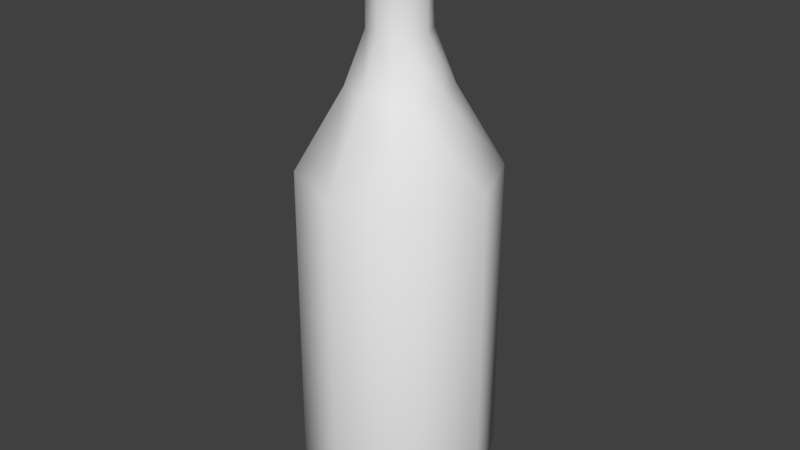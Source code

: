 # Source: simplebottle.blend  (saved by Blender 2.77.0; exported with 4.5.12 LTS)
import bpy
from mathutils import Matrix  # noqa: F401  (used for matrix-valued properties, if any)

bpy.ops.wm.read_factory_settings(use_empty=True)
scene = bpy.context.scene
scene.name = 'Scene'

# ---- collections
col_collection_1 = bpy.data.collections.new('Collection 1'); scene.collection.children.link(col_collection_1)

# ---- world
world_world = bpy.data.worlds.new('World'); scene.world = world_world
world_world.color = (0.05088, 0.05088, 0.05088)
world_world.use_sun_shadow = False
world_world.sun_shadow_jitter_overblur = 0.0
world_world.cycles.sampling_method = 'MANUAL'

# ---- meshes
me_plane = bpy.data.meshes.new('Plane')
me_plane.from_pydata([(-0.003445, -0.003445, 0.004384), (0.003445, -0.003445, 0.004384), (-0.003445, 0.003445, 0.004384), (0.003445, 0.003445, 0.004384), (0.0, -0.004872, 0.004384), (0.0, 0.004872, 0.004384), (-0.004872, 0.0, 0.004384), (0.004872, 0.0, 0.004384), (0.0, 0.0, 0.004532), (-0.02133, -0.02133, 0.0002607), (0.02133, -0.02133, 0.0002607), (-0.02133, 0.02133, 0.0002607), (0.02133, 0.02133, 0.0002607), (0.0, -0.03017, 0.0002607), (0.0, 0.03017, 0.0002607), (-0.03017, 0.0, 0.0002607), (0.03017, 0.0, 0.0002607), (0.0, 0.01671, 0.0001473), (-0.01181, 0.01181, 0.0001473), (3.027e-11, -0.01671, 0.0001473), (0.01181, -0.01181, 0.0001473), (0.01671, 0.0, 0.0001473), (-0.01181, -0.01181, 0.0001473), (0.01181, 0.01181, 0.0001473), (-0.01671, 3.027e-11, 0.0001473), (-0.02271, -0.02271, 0.01131), (0.02271, -0.02271, 0.01131), (-0.02271, 0.02271, 0.01131), (0.02271, 0.02271, 0.01131), (0.0, -0.03212, 0.01131), (0.0, 0.03212, 0.01131), (-0.03212, 0.0, 0.01131), (0.03212, 0.0, 0.01131), (-0.02237, -0.02237, 0.1143), (0.02237, -0.02237, 0.1143), (-0.02237, 0.02237, 0.1143), (0.02237, 0.02237, 0.1143), (0.0, -0.03164, 0.1143), (0.0, 0.03164, 0.1143), (-0.03164, 0.0, 0.1143), (0.03164, 0.0, 0.1143), (-0.01151, -0.01151, 0.1405), (0.01151, -0.01151, 0.1405), (-0.01151, 0.01151, 0.1405), (0.01151, 0.01151, 0.1405), (0.0, -0.01627, 0.1405), (0.0, 0.01627, 0.1405), (-0.01627, 0.0, 0.1405), (0.01627, 0.0, 0.1405), (-0.006959, -0.006959, 0.1575), (0.006959, -0.006959, 0.1575), (-0.006959, 0.006959, 0.1575), (0.006959, 0.006959, 0.1575), (0.0, -0.009842, 0.1575), (0.0, 0.009842, 0.1575), (-0.009842, 0.0, 0.1575), (0.009842, 0.0, 0.1575), (-0.00684, -0.00684, 0.1837), (0.00684, -0.00684, 0.1837), (-0.00684, 0.00684, 0.1837), (0.00684, 0.00684, 0.1837), (0.0, -0.009674, 0.1837), (0.0, 0.009674, 0.1837), (-0.009674, 0.0, 0.1837), (0.009674, 0.0, 0.1837), (-0.007657, -0.007657, 0.1857), (0.007657, -0.007657, 0.1857), (-0.007657, 0.007657, 0.1857), (0.007657, 0.007657, 0.1857), (0.0, -0.01083, 0.1857), (0.0, 0.01083, 0.1857), (-0.01083, 0.0, 0.1857), (0.01083, 0.0, 0.1857), (-0.007594, -0.007594, 0.1897), (0.007594, -0.007594, 0.1897), (-0.007594, 0.007594, 0.1897), (0.007594, 0.007594, 0.1897), (0.0, -0.01074, 0.1897), (0.0, 0.01074, 0.1897), (-0.01074, 0.0, 0.1897), (0.01074, 0.0, 0.1897), (-0.005426, -0.005426, 0.184), (0.005426, -0.005426, 0.184), (-0.005426, 0.005426, 0.184), (0.005426, 0.005426, 0.184), (0.0, -0.007673, 0.184), (0.0, 0.007673, 0.184), (-0.007673, 0.0, 0.184), (0.007673, 0.0, 0.184), (0.007673, 0.0, 0.1897), (-0.007673, 0.0, 0.1897), (0.0, 0.007673, 0.1897), (0.0, -0.007673, 0.1897), (0.005426, 0.005426, 0.1897), (-0.005426, 0.005426, 0.1897), (0.005426, -0.005426, 0.1897), (-0.005426, -0.005426, 0.1897)], [], [(8, 5, 3), (8, 6, 2), (0, 6, 8), (1, 4, 8), (8, 3, 7), (8, 2, 5), (0, 8, 4), (1, 8, 7), (18, 11, 14, 17), (20, 10, 13, 19), (21, 16, 10, 20), (19, 13, 9, 22), (23, 12, 16, 21), (22, 9, 15, 24), (24, 15, 11, 18), (17, 14, 12, 23), (5, 17, 23, 3), (6, 24, 18, 2), (0, 22, 24, 6), (3, 23, 21, 7), (4, 19, 22, 0), (7, 21, 20, 1), (1, 20, 19, 4), (2, 18, 17, 5), (16, 32, 26, 10), (14, 30, 28, 12), (11, 27, 30, 14), (10, 26, 29, 13), (15, 31, 27, 11), (13, 29, 25, 9), (12, 28, 32, 16), (9, 25, 31, 15), (31, 39, 35, 27), (29, 37, 33, 25), (28, 36, 40, 32), (25, 33, 39, 31), (32, 40, 34, 26), (30, 38, 36, 28), (27, 35, 38, 30), (26, 34, 37, 29), (38, 46, 44, 36), (35, 43, 46, 38), (34, 42, 45, 37), (39, 47, 43, 35), (37, 45, 41, 33), (36, 44, 48, 40), (33, 41, 47, 39), (40, 48, 42, 34), (47, 55, 51, 43), (45, 53, 49, 41), (44, 52, 56, 48), (41, 49, 55, 47), (48, 56, 50, 42), (46, 54, 52, 44), (43, 51, 54, 46), (42, 50, 53, 45), (51, 59, 62, 54), (50, 58, 61, 53), (55, 63, 59, 51), (53, 61, 57, 49), (52, 60, 64, 56), (49, 57, 63, 55), (56, 64, 58, 50), (54, 62, 60, 52), (64, 72, 66, 58), (62, 70, 68, 60), (59, 67, 70, 62), (58, 66, 69, 61), (63, 71, 67, 59), (61, 69, 65, 57), (60, 68, 72, 64), (57, 65, 71, 63), (69, 77, 73, 65), (68, 76, 80, 72), (65, 73, 79, 71), (72, 80, 74, 66), (70, 78, 76, 68), (67, 75, 78, 70), (66, 74, 77, 69), (71, 79, 75, 67), (94, 90, 87, 83), (96, 92, 85, 81), (91, 94, 83, 86), (95, 89, 88, 82), (93, 91, 86, 84), (92, 95, 82, 85), (81, 85, 82, 88, 84, 86, 83, 87), (90, 96, 81, 87), (89, 93, 84, 88), (73, 77, 92, 96), (76, 78, 91, 93), (75, 79, 90, 94), (80, 76, 93, 89), (77, 74, 95, 92), (79, 73, 96, 90), (78, 75, 94, 91), (74, 80, 89, 95)])
me_plane.polygons.foreach_set('use_smooth', [True] * 97)
me_plane.use_remesh_preserve_volume = False
me_plane.use_remesh_preserve_attributes = False
me_plane.use_mirror_vertex_groups = False
me_plane.update()

# ---- objects
ob_plane = bpy.data.objects.new('Plane', me_plane)

# ---- transforms, parenting, visibility, modifiers, constraints
ob_plane.location = (0.0, 0.0, 0.0)
ob_plane.lineart.crease_threshold = 0.0

# ---- collection membership
col_collection_1.objects.link(ob_plane)

# ---- scene / render settings (as saved in the file)
scene.frame_start = 1; scene.frame_end = 250; scene.frame_set(1)
scene.render.engine = 'BLENDER_EEVEE_NEXT'
scene.render.resolution_percentage = 50
scene.render.dither_intensity = 0.0
scene.cycles.use_denoising = False
scene.cycles.samples = 128
scene.cycles.sampling_pattern = 'TABULATED_SOBOL'
scene.cycles.light_sampling_threshold = 0.0
scene.cycles.use_adaptive_sampling = False
scene.cycles.use_light_tree = False
scene.cycles.blur_glossy = 0.0
scene.cycles.sample_clamp_indirect = 0.0
scene.view_settings.view_transform = 'Standard'
bpy.context.view_layer.update()

# ---- added for rendering (the .blend has no active camera and no usable light): camera, sun
cam_auto = bpy.data.cameras.new('AutoCamera')
cam_auto.lens = 50.0
cam_auto.sensor_width = 36.0
cam_auto.clip_end = 1000.0
ob_auto_camera = bpy.data.objects.new('AutoCamera', cam_auto)
scene.collection.objects.link(ob_auto_camera)
ob_auto_camera.location = (0.194459, -0.233351, 0.250477)
ob_auto_camera.rotation_euler = (1.09748, -7.21219e-08, 0.694738)
scene.camera = ob_auto_camera
light_auto_sun = bpy.data.lights.new('AutoSun', 'SUN')
light_auto_sun.energy = 3.0
light_auto_sun.angle = 0.0523599
ob_auto_sun = bpy.data.objects.new('AutoSun', light_auto_sun)
scene.collection.objects.link(ob_auto_sun)
ob_auto_sun.rotation_euler = (0.872665, 0.174533, 0.523599)
bpy.context.view_layer.update()
